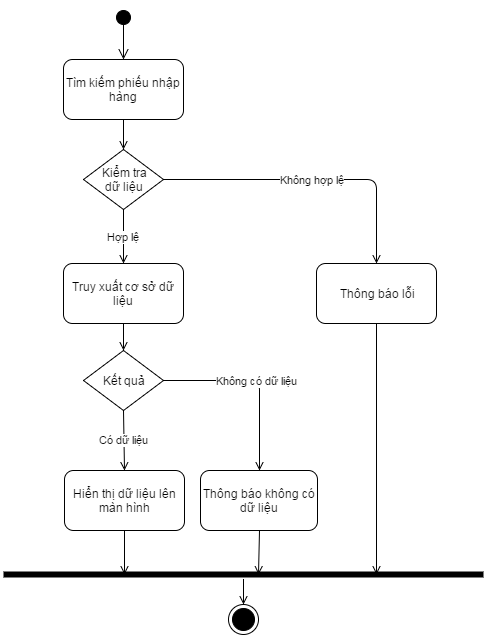

The diagram above was exported from draw.io. Its source (the exported page's mxGraphModel, read from the mxfile embedded in the PNG):
<mxGraphModel dx="946" dy="2140" grid="1" gridSize="10" guides="1" tooltips="1" connect="1" arrows="1" fold="1" page="1" pageScale="1" pageWidth="584" pageHeight="826" math="0" shadow="0">
  <root>
    <mxCell id="0" />
    <mxCell id="1" parent="0" />
    <mxCell id="1396fc40c3510f90-1" value="" style="html=1;verticalAlign=bottom;startArrow=circle;startFill=1;endArrow=open;startSize=6;endSize=8;strokeWidth=1;" edge="1" parent="1" target="1396fc40c3510f90-2">
      <mxGeometry width="80" relative="1" as="geometry">
        <mxPoint x="170" y="-1618" as="sourcePoint" />
        <mxPoint x="170" y="-1598" as="targetPoint" />
      </mxGeometry>
    </mxCell>
    <mxCell id="1396fc40c3510f90-2" value="Tìm kiếm phiếu nhập hàng" style="rounded=1;whiteSpace=wrap;html=1;" vertex="1" parent="1">
      <mxGeometry x="110" y="-1568" width="120" height="60" as="geometry" />
    </mxCell>
    <mxCell id="1396fc40c3510f90-3" value="Kiểm tra&lt;div&gt;dữ liệu&lt;/div&gt;" style="rhombus;whiteSpace=wrap;html=1;strokeWidth=1;" vertex="1" parent="1">
      <mxGeometry x="130" y="-1478" width="80" height="60" as="geometry" />
    </mxCell>
    <mxCell id="1396fc40c3510f90-4" value="" style="endArrow=open;html=1;strokeWidth=1;exitX=0.5;exitY=1;endFill=0;" edge="1" parent="1" source="1396fc40c3510f90-2" target="1396fc40c3510f90-3">
      <mxGeometry width="50" height="50" relative="1" as="geometry">
        <mxPoint x="110" y="-1318" as="sourcePoint" />
        <mxPoint x="160" y="-1368" as="targetPoint" />
      </mxGeometry>
    </mxCell>
    <mxCell id="1396fc40c3510f90-5" value="Hợp lệ" style="endArrow=open;html=1;strokeWidth=1;exitX=0.5;exitY=1;endFill=0;entryX=0.5;entryY=0;" edge="1" parent="1" source="1396fc40c3510f90-3" target="1396fc40c3510f90-19">
      <mxGeometry width="50" height="50" relative="1" as="geometry">
        <mxPoint x="200" y="-1488" as="sourcePoint" />
        <mxPoint x="170" y="-1368" as="targetPoint" />
      </mxGeometry>
    </mxCell>
    <mxCell id="1396fc40c3510f90-6" value="Hiển thị dữ liệu lên màn hình" style="rounded=1;whiteSpace=wrap;html=1;" vertex="1" parent="1">
      <mxGeometry x="111" y="-1157" width="120" height="60" as="geometry" />
    </mxCell>
    <mxCell id="1396fc40c3510f90-7" value="&lt;div&gt;Không hợp lệ&lt;/div&gt;" style="endArrow=open;html=1;strokeWidth=1;exitX=1;exitY=0.5;entryX=0.5;entryY=0;endFill=0;" edge="1" parent="1" source="1396fc40c3510f90-3" target="1396fc40c3510f90-8">
      <mxGeometry width="50" height="50" relative="1" as="geometry">
        <mxPoint x="174" y="-1458" as="sourcePoint" />
        <mxPoint x="391" y="-1398" as="targetPoint" />
        <Array as="points">
          <mxPoint x="423" y="-1448" />
        </Array>
      </mxGeometry>
    </mxCell>
    <mxCell id="1396fc40c3510f90-8" value="Thông báo lỗi" style="rounded=1;whiteSpace=wrap;html=1;" vertex="1" parent="1">
      <mxGeometry x="363" y="-1364" width="120" height="60" as="geometry" />
    </mxCell>
    <mxCell id="1396fc40c3510f90-9" value="" style="edgeStyle=orthogonalEdgeStyle;rounded=0;html=1;endArrow=open;endFill=0;jettySize=auto;orthogonalLoop=1;strokeWidth=1;entryX=0.5;entryY=0;" edge="1" parent="1" source="1396fc40c3510f90-10" target="1396fc40c3510f90-13">
      <mxGeometry relative="1" as="geometry">
        <mxPoint x="260" y="-973" as="targetPoint" />
        <Array as="points" />
      </mxGeometry>
    </mxCell>
    <mxCell id="1396fc40c3510f90-10" value="" style="shape=line;html=1;strokeWidth=6;strokeColor=#000000;" vertex="1" parent="1">
      <mxGeometry x="50" y="-1058" width="480" height="10" as="geometry" />
    </mxCell>
    <mxCell id="1396fc40c3510f90-11" value="" style="endArrow=open;html=1;strokeWidth=1;exitX=0.5;exitY=1;endFill=0;entryX=0.252;entryY=0.544;entryPerimeter=0;" edge="1" parent="1" source="1396fc40c3510f90-6" target="1396fc40c3510f90-10">
      <mxGeometry width="50" height="50" relative="1" as="geometry">
        <mxPoint x="171" y="-887" as="sourcePoint" />
        <mxPoint x="180" y="-1060" as="targetPoint" />
      </mxGeometry>
    </mxCell>
    <mxCell id="1396fc40c3510f90-12" value="" style="endArrow=open;html=1;strokeWidth=1;exitX=0.5;exitY=1;endFill=0;entryX=0.777;entryY=0.53;entryPerimeter=0;" edge="1" parent="1" source="1396fc40c3510f90-8" target="1396fc40c3510f90-10">
      <mxGeometry width="50" height="50" relative="1" as="geometry">
        <mxPoint x="211" y="-1067" as="sourcePoint" />
        <mxPoint x="430" y="-1060" as="targetPoint" />
      </mxGeometry>
    </mxCell>
    <mxCell id="1396fc40c3510f90-13" value="" style="ellipse;html=1;shape=endState;fillColor=#000000;strokeColor=#000000;" vertex="1" parent="1">
      <mxGeometry x="275" y="-1023" width="30" height="30" as="geometry" />
    </mxCell>
    <mxCell id="1396fc40c3510f90-14" value="Không có dữ liệu" style="endArrow=open;html=1;strokeWidth=1;exitX=1;exitY=0.5;entryX=0.5;entryY=0;endFill=0;" edge="1" parent="1" source="1396fc40c3510f90-17" target="1396fc40c3510f90-15">
      <mxGeometry width="50" height="50" relative="1" as="geometry">
        <mxPoint x="193" y="-1217" as="sourcePoint" />
        <mxPoint x="260" y="-1217" as="targetPoint" />
        <Array as="points">
          <mxPoint x="306" y="-1247" />
        </Array>
      </mxGeometry>
    </mxCell>
    <mxCell id="1396fc40c3510f90-15" value="Thông báo không có dữ liệu" style="rounded=1;whiteSpace=wrap;html=1;" vertex="1" parent="1">
      <mxGeometry x="247" y="-1157" width="117" height="60" as="geometry" />
    </mxCell>
    <mxCell id="1396fc40c3510f90-16" value="" style="endArrow=open;html=1;strokeWidth=1;exitX=0.5;exitY=1;endFill=0;entryX=0.532;entryY=0.511;entryPerimeter=0;" edge="1" parent="1" source="1396fc40c3510f90-15" target="1396fc40c3510f90-10">
      <mxGeometry width="50" height="50" relative="1" as="geometry">
        <mxPoint x="306" y="-997" as="sourcePoint" />
        <mxPoint x="310" y="-1060" as="targetPoint" />
      </mxGeometry>
    </mxCell>
    <mxCell id="1396fc40c3510f90-17" value="Kết quả" style="rhombus;whiteSpace=wrap;html=1;strokeWidth=1;" vertex="1" parent="1">
      <mxGeometry x="130" y="-1277" width="80" height="60" as="geometry" />
    </mxCell>
    <mxCell id="1396fc40c3510f90-18" value="Có dữ liệu" style="endArrow=open;html=1;strokeWidth=1;exitX=0.5;exitY=1;entryX=0.5;entryY=0;endFill=0;" edge="1" parent="1" source="1396fc40c3510f90-17" target="1396fc40c3510f90-6">
      <mxGeometry width="50" height="50" relative="1" as="geometry">
        <mxPoint x="173" y="-1313" as="sourcePoint" />
        <mxPoint x="163" y="-1193" as="targetPoint" />
      </mxGeometry>
    </mxCell>
    <mxCell id="1396fc40c3510f90-19" value="Truy xuất cơ sở dữ liệu" style="rounded=1;whiteSpace=wrap;html=1;" vertex="1" parent="1">
      <mxGeometry x="110" y="-1364" width="120" height="60" as="geometry" />
    </mxCell>
    <mxCell id="1396fc40c3510f90-20" value="" style="endArrow=open;html=1;strokeWidth=1;exitX=0.5;exitY=1;entryX=0.5;entryY=0;endFill=0;" edge="1" parent="1" source="1396fc40c3510f90-19" target="1396fc40c3510f90-17">
      <mxGeometry width="50" height="50" relative="1" as="geometry">
        <mxPoint x="181" y="-1087" as="sourcePoint" />
        <mxPoint x="181" y="-1047" as="targetPoint" />
      </mxGeometry>
    </mxCell>
  </root>
</mxGraphModel>